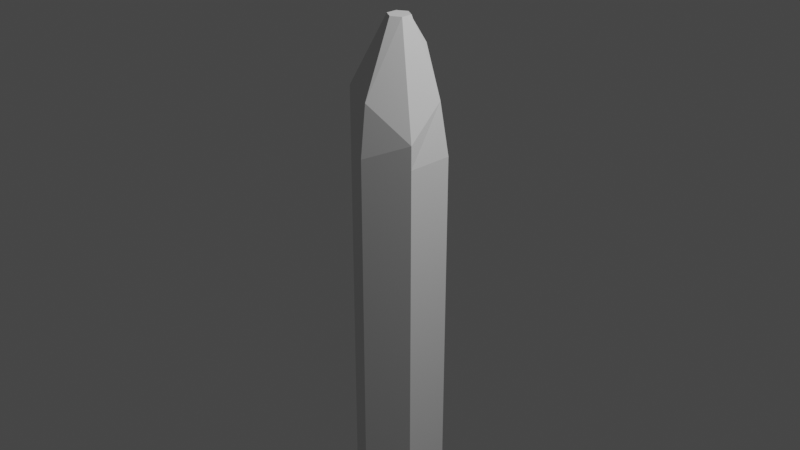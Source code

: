 # Source: Steins_ule.blend  (saved by Blender 2.83.19; exported with 4.5.12 LTS)
import bpy
from mathutils import Matrix  # noqa: F401  (used for matrix-valued properties, if any)

bpy.ops.wm.read_factory_settings(use_empty=True)
scene = bpy.context.scene
scene.name = 'Scene'

# ---- collections
col_collection = bpy.data.collections.new('Collection'); scene.collection.children.link(col_collection)

# ---- world
world_world = bpy.data.worlds.new('World'); scene.world = world_world
world_world.use_nodes = True; world_world.node_tree.nodes.clear()
_N = world_world.node_tree.nodes; _L = world_world.node_tree.links
n0 = _N.new('ShaderNodeOutputWorld'); n0.name = 'World Output'; n0.location = (300, 300)
n1 = _N.new('ShaderNodeBackground'); n1.name = 'Background'; n1.location = (10, 300)
n1.inputs[0].default_value = (0.05088, 0.05088, 0.05088, 1.0)
_L.new(n1.outputs[0], n0.inputs[0])
n0.is_active_output = True
world_world.color = (0.05088, 0.05088, 0.05088)
world_world.use_sun_shadow = False
world_world.sun_shadow_jitter_overblur = 0.0

# ---- cameras
cam_camera = bpy.data.cameras.new('Camera')
cam_camera.clip_end = 100.0
cam_camera.ortho_scale = 7.314

# ---- lights
light_light = bpy.data.lights.new('Light', 'POINT')
light_light.transmission_factor = 0.0
light_light.energy = 1000.0
light_light.shadow_soft_size = 0.1
light_light.shadow_maximum_resolution = 0.006
light_light.use_absolute_resolution = True

# ---- meshes
me_cylinder_001 = bpy.data.meshes.new('Cylinder.001')
me_cylinder_001.from_pydata([(0.0, 0.5, 0.7423), (0.433, 0.25, 0.7423), (0.433, -0.25, 0.7423), (-4.371e-08, -0.5, 0.7948), (-0.433, -0.25, 0.7423), (-0.433, 0.25, 0.7423), (6.728e-08, 0.361, 1.773), (1.937e-07, 0.1204, 2.122), (0.1042, 0.06019, 2.122), (0.3521, 0.2087, 1.304), (0.1042, -0.06019, 2.122), (0.433, -0.25, 0.9911), (1.49e-07, -0.1204, 2.122), (2.357e-08, -0.4377, 1.349), (-0.1042, -0.06019, 2.122), (-0.433, -0.25, 1.378), (-0.1042, 0.06019, 2.122), (-0.3676, 0.218, 1.597), (-0.433, 0.25, -8.231), (-0.433, -0.25, -8.231), (2.427e-06, -0.5, -8.231), (0.433, -0.25, -8.231), (0.433, 0.25, -8.231), (2.471e-06, 0.5, -8.231)], [], [(5, 18, 19, 4), (0, 5, 17, 6), (8, 7, 16, 14, 12, 10), (4, 3, 13, 15), (2, 1, 9, 11), (5, 4, 15, 17), (3, 2, 11, 13), (9, 6, 7, 8), (11, 9, 8, 10), (13, 11, 10, 12), (15, 13, 12, 14), (17, 15, 14, 16), (6, 17, 16, 7), (1, 0, 6, 9), (4, 19, 20, 3), (23, 22, 21, 20, 19, 18), (1, 22, 23, 0), (3, 20, 21, 2), (0, 23, 18, 5), (2, 21, 22, 1)])
_uv = me_cylinder_001.uv_layers.new(name='UVMap')
_uv.uv.foreach_set('vector', [0.1667, 1.0, 0.1667, 0.5, 0.3333, 0.5, 0.3333, 1.0, -8.941e-08, 1.0, 0.1667, 1.0, 0.1667, 1.0, -8.941e-08, 1.0, 0.3, 0.2789, 0.25, 0.3078, 0.2, 0.2789, 0.2, 0.2211, 0.25, 0.1922, 0.3, 0.2211, 0.3333, 1.0, 0.5, 1.0, 0.5, 1.0, 0.3333, 1.0, 0.6667, 1.0, 0.8333, 1.0, 0.8333, 1.0, 0.6667, 1.0, 0.1667, 1.0, 0.3333, 1.0, 0.3333, 1.0, 0.1667, 1.0, 0.5, 1.0, 0.6667, 1.0, 0.6667, 1.0, 0.5, 1.0, 0.8333, 1.0, 1.0, 1.0, 0.9367, 1.0, 0.8966, 1.0, 0.6667, 1.0, 0.8333, 1.0, 0.7701, 1.0, 0.7299, 1.0, 0.5, 1.0, 0.6667, 1.0, 0.6034, 1.0, 0.5633, 1.0, 0.3333, 1.0, 0.5, 1.0, 0.4367, 1.0, 0.3966, 1.0, 0.1667, 1.0, 0.3333, 1.0, 0.2701, 1.0, 0.2299, 1.0, -8.941e-08, 1.0, 0.1667, 1.0, 0.1034, 1.0, 0.06327, 1.0, 0.8333, 1.0, 1.0, 1.0, 1.0, 1.0, 0.8333, 1.0, 0.3333, 1.0, 0.3333, 0.5, 0.5, 0.5, 0.5, 1.0, 0.75, 0.49, 0.9578, 0.37, 0.9578, 0.13, 0.75, 0.01, 0.5422, 0.13, 0.5422, 0.37, 0.8333, 1.0, 0.8333, 0.5, 1.0, 0.5, 1.0, 1.0, 0.5, 1.0, 0.5, 0.5, 0.6667, 0.5, 0.6667, 1.0, -8.941e-08, 1.0, -8.941e-08, 0.5, 0.1667, 0.5, 0.1667, 1.0, 0.6667, 1.0, 0.6667, 0.5, 0.8333, 0.5, 0.8333, 1.0])
me_cylinder_001.use_remesh_fix_poles = True
me_cylinder_001.use_remesh_preserve_attributes = False
me_cylinder_001.use_mirror_vertex_groups = False
me_cylinder_001.update()

# ---- objects
ob_cylinder = bpy.data.objects.new('Cylinder', me_cylinder_001)
ob_light = bpy.data.objects.new('Light', light_light)
ob_camera = bpy.data.objects.new('Camera', cam_camera)

# ---- transforms, parenting, visibility, modifiers, constraints
ob_cylinder.location = (0.0, 0.0, 0.0)
ob_cylinder.lineart.crease_threshold = 0.0
ob_light.location = (4.076, 1.005, 5.904)
ob_light.rotation_euler = (0.6503, 0.05522, 1.866)
ob_light.lock_rotations_4d = False
ob_light.empty_display_type = 'ARROWS'
ob_light.color = (0.0, 0.0, 0.0, 0.0)
ob_light.lineart.crease_threshold = 0.0
ob_camera.location = (7.359, -6.926, 4.958)
ob_camera.rotation_euler = (1.109, 0.0, 0.8149)
ob_camera.lock_rotations_4d = False
ob_camera.empty_display_type = 'ARROWS'
ob_camera.color = (0.0, 0.0, 0.0, 0.0)
ob_camera.display_type = 'WIRE'
ob_camera.lineart.crease_threshold = 0.0

# ---- collection membership
scene.collection.objects.link(ob_cylinder)
col_collection.objects.link(ob_light)
col_collection.objects.link(ob_camera)

# ---- scene / render settings (as saved in the file)
scene.camera = ob_camera
scene.frame_start = 1; scene.frame_end = 250; scene.frame_set(1)
scene.render.engine = 'BLENDER_EEVEE_NEXT'
scene.cycles.use_denoising = False
scene.cycles.samples = 128
scene.cycles.sampling_pattern = 'TABULATED_SOBOL'
scene.cycles.use_adaptive_sampling = False
scene.cycles.use_light_tree = False
scene.view_settings.view_transform = 'Filmic'
bpy.context.view_layer.update()

